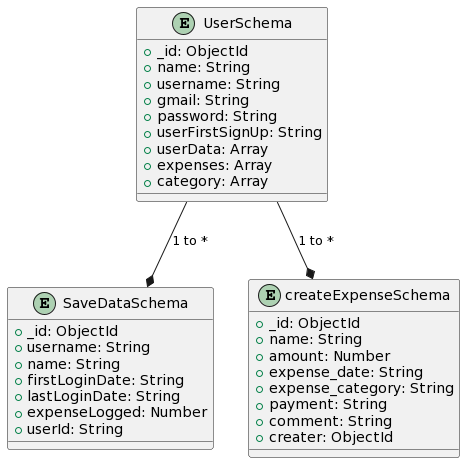

The diagram above was rendered by PlantUML. Its source (embedded in the PNG):
@startuml
entity "UserSchema" {
  + _id: ObjectId
  + name: String
  + username: String
  + gmail: String
  + password: String
  + userFirstSignUp: String
  + userData: Array
  + expenses: Array
  + category: Array
}

entity "SaveDataSchema" {
  + _id: ObjectId
  + username: String
  + name: String
  + firstLoginDate: String
  + lastLoginDate: String
  + expenseLogged: Number
  + userId: String
}

entity "createExpenseSchema" {
  + _id: ObjectId
  + name: String
  + amount: Number
  + expense_date: String
  + expense_category: String
  + payment: String
  + comment: String
  + creater: ObjectId
}

"UserSchema" --* "SaveDataSchema" : 1 to *
"UserSchema" --* "createExpenseSchema" : 1 to *
@enduml